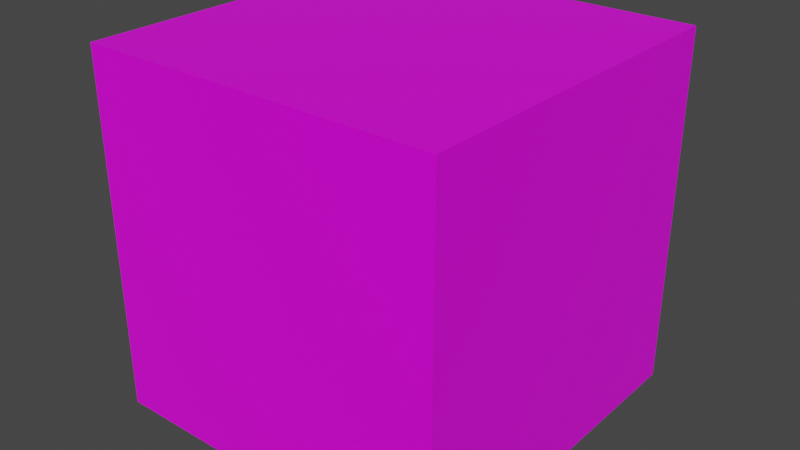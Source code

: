 # Source: crate.blend  (saved by Blender 4.4.30; exported with 4.5.12 LTS)
import bpy
from mathutils import Matrix  # noqa: F401  (used for matrix-valued properties, if any)

bpy.ops.wm.read_factory_settings(use_empty=True)
scene = bpy.context.scene
scene.name = 'Scene'

# ---- collections
col_collection = bpy.data.collections.new('Collection'); scene.collection.children.link(col_collection)

# ---- images (referenced by path relative to the original .blend; pixels are not part of the script)
import os
ASSET_DIR = os.environ.get("B2B_ASSET_DIR", "")  # directory of the original .blend (textures are referenced by path, not embedded)
HERE = os.path.dirname(os.path.abspath(__file__))  # packed textures are extracted next to this script under _unpacked/

def load_image(name, relpath, width, height, colorspace="sRGB"):
    """Load a texture the original file referenced (path relative to the .blend, or extracted next to this script)."""
    p = next((c for c in (os.path.join(HERE, relpath), os.path.join(ASSET_DIR, relpath)) if relpath and os.path.exists(c)), "")
    if p:
        img = bpy.data.images.load(p, check_existing=True)
        img.name = name
    else:  # same state as the original file: an image datablock whose file is absent (Cycles renders it pink)
        img = bpy.data.images.new(name, width, height)
        img.source = "FILE"
        img.filepath = "//" + (relpath or name)
    img.colorspace_settings.name = colorspace
    return img
img_wood_jpg = load_image('wood.jpg', 'wood.jpg', 1024, 1024, 'sRGB')

# ---- materials (node trees are filled in below, after node groups)
mat_material = bpy.data.materials.new('Material')
mat_material.alpha_threshold = 0.0
mat_material.use_transparent_shadow = False
mat_material.line_color = (0.0, 0.0, 0.0, 1.0)

# ---- material node trees
mat_material.use_nodes = True; mat_material.node_tree.nodes.clear()
_N = mat_material.node_tree.nodes; _L = mat_material.node_tree.links
n0 = _N.new('ShaderNodeOutputMaterial'); n0.name = 'Material Output'; n0.location = (300, 300)
n1 = _N.new('ShaderNodeBsdfPrincipled'); n1.name = 'Principled BSDF'; n1.location = (10, 300)
n1.distribution = 'GGX'
n1.subsurface_method = 'BURLEY'
n1.inputs[2].default_value = 0.4
n1.inputs[3].default_value = 1.45
n1.inputs[27].default_value = (0.0, 0.0, 0.0, 1.0)
n1.inputs[28].default_value = 1.0
n2 = _N.new('ShaderNodeTexImage'); n2.name = 'Image Texture'; n2.location = (-598, 291)
n2.image = img_wood_jpg
_L.new(n1.outputs[0], n0.inputs[0])
_L.new(n2.outputs[0], n1.inputs[0])
n0.is_active_output = True

# ---- world
world_world = bpy.data.worlds.new('World'); scene.world = world_world
world_world.use_nodes = True; world_world.node_tree.nodes.clear()
_N = world_world.node_tree.nodes; _L = world_world.node_tree.links
n0 = _N.new('ShaderNodeOutputWorld'); n0.name = 'World Output'; n0.location = (300, 300)
n1 = _N.new('ShaderNodeBackground'); n1.name = 'Background'; n1.location = (10, 300)
n1.inputs[0].default_value = (0.05088, 0.05088, 0.05088, 1.0)
_L.new(n1.outputs[0], n0.inputs[0])
n0.is_active_output = True
world_world.color = (0.05088, 0.05088, 0.05088)
world_world.use_sun_shadow = False
world_world.sun_shadow_jitter_overblur = 0.0

# ---- meshes
me_cube = bpy.data.meshes.new('Cube')
me_cube.from_pydata([(0.2483, 0.2483, 0.2483), (0.2483, 0.2483, -0.2483), (0.2483, -0.2483, 0.2483), (0.2483, -0.2483, -0.2483), (-0.2483, 0.2483, 0.2483), (-0.2483, 0.2483, -0.2483), (-0.2483, -0.2483, 0.2483), (-0.2483, -0.2483, -0.2483)], [], [(0, 4, 6, 2), (3, 2, 6, 7), (7, 6, 4, 5), (5, 1, 3, 7), (1, 0, 2, 3), (5, 4, 0, 1)])
_uv = me_cube.uv_layers.new(name='UVMap')
_uv.uv.foreach_set('vector', [0.625, 0.5, 0.875, 0.5, 0.875, 0.75, 0.625, 0.75, 0.375, 0.75, 0.625, 0.75, 0.625, 1.0, 0.375, 1.0, 0.375, 0.0, 0.625, 0.0, 0.625, 0.25, 0.375, 0.25, 0.125, 0.5, 0.375, 0.5, 0.375, 0.75, 0.125, 0.75, 0.375, 0.5, 0.625, 0.5, 0.625, 0.75, 0.375, 0.75, 0.375, 0.25, 0.625, 0.25, 0.625, 0.5, 0.375, 0.5])
me_cube.materials.append(mat_material)
me_cube.use_remesh_preserve_volume = False
me_cube.use_remesh_preserve_attributes = False
me_cube.use_mirror_vertex_groups = False
me_cube.update()

# ---- objects
ob_model = bpy.data.objects.new('model', me_cube)

# ---- transforms, parenting, visibility, modifiers, constraints
ob_model.location = (0.0, 0.0, 0.0)
ob_model.lock_rotations_4d = False
ob_model.empty_display_type = 'ARROWS'
ob_model.lineart.crease_threshold = 0.0

# ---- collection membership
col_collection.objects.link(ob_model)

# ---- scene / render settings (as saved in the file)
scene.frame_start = 1; scene.frame_end = 250; scene.frame_set(1)
scene.render.engine = 'BLENDER_EEVEE_NEXT'
scene.cycles.use_denoising = False
scene.cycles.samples = 128
scene.cycles.sampling_pattern = 'TABULATED_SOBOL'
scene.cycles.use_adaptive_sampling = False
scene.cycles.use_light_tree = False
scene.view_settings.view_transform = 'Filmic'
bpy.context.view_layer.update()

# ---- added for rendering (the .blend has no active camera and no usable light): camera, sun
cam_auto = bpy.data.cameras.new('AutoCamera')
cam_auto.lens = 50.0
cam_auto.sensor_width = 36.0
cam_auto.clip_end = 1000.0
ob_auto_camera = bpy.data.objects.new('AutoCamera', cam_auto)
scene.collection.objects.link(ob_auto_camera)
ob_auto_camera.location = (0.795747, -0.954897, 0.636598)
ob_auto_camera.rotation_euler = (1.09748, -7.21219e-08, 0.694738)
scene.camera = ob_auto_camera
light_auto_sun = bpy.data.lights.new('AutoSun', 'SUN')
light_auto_sun.energy = 3.0
light_auto_sun.angle = 0.0523599
ob_auto_sun = bpy.data.objects.new('AutoSun', light_auto_sun)
scene.collection.objects.link(ob_auto_sun)
ob_auto_sun.rotation_euler = (0.872665, 0.174533, 0.523599)
bpy.context.view_layer.update()
